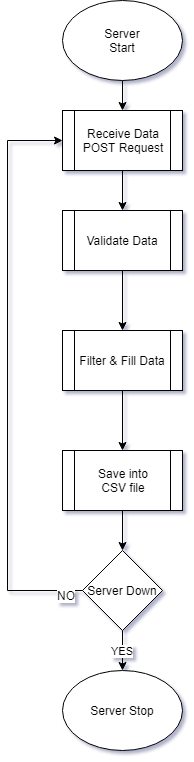

The diagram above was exported from draw.io. Its source (the exported page's mxGraphModel, read from the mxfile embedded in the PNG):
<mxGraphModel dx="1394" dy="715" grid="1" gridSize="10" guides="1" tooltips="1" connect="1" arrows="1" fold="1" page="1" pageScale="1" pageWidth="1169" pageHeight="827" background="#ffffff" math="0" shadow="1">
  <root>
    <mxCell id="0" />
    <mxCell id="1" parent="0" />
    <mxCell id="2" style="edgeStyle=orthogonalEdgeStyle;rounded=0;orthogonalLoop=1;jettySize=auto;html=1;" edge="1" source="3" target="11" parent="1">
      <mxGeometry relative="1" as="geometry" />
    </mxCell>
    <mxCell id="3" value="Server&lt;br&gt;Start&lt;br&gt;" style="ellipse;whiteSpace=wrap;html=1;" vertex="1" parent="1">
      <mxGeometry x="1535" y="190" width="120" height="80" as="geometry" />
    </mxCell>
    <mxCell id="4" style="edgeStyle=orthogonalEdgeStyle;rounded=0;orthogonalLoop=1;jettySize=auto;html=1;entryX=0.5;entryY=0;entryDx=0;entryDy=0;" edge="1" source="5" target="9" parent="1">
      <mxGeometry relative="1" as="geometry" />
    </mxCell>
    <mxCell id="5" value="Validate Data" style="shape=process;whiteSpace=wrap;html=1;backgroundOutline=1;" vertex="1" parent="1">
      <mxGeometry x="1535" y="400" width="120" height="60" as="geometry" />
    </mxCell>
    <mxCell id="6" style="edgeStyle=orthogonalEdgeStyle;rounded=0;orthogonalLoop=1;jettySize=auto;html=1;" edge="1" source="7" target="15" parent="1">
      <mxGeometry relative="1" as="geometry" />
    </mxCell>
    <mxCell id="7" value="Save into&lt;br&gt;CSV file&lt;br&gt;" style="shape=process;whiteSpace=wrap;html=1;backgroundOutline=1;" vertex="1" parent="1">
      <mxGeometry x="1535" y="640" width="120" height="60" as="geometry" />
    </mxCell>
    <mxCell id="8" style="edgeStyle=orthogonalEdgeStyle;rounded=0;orthogonalLoop=1;jettySize=auto;html=1;" edge="1" source="9" target="7" parent="1">
      <mxGeometry relative="1" as="geometry" />
    </mxCell>
    <mxCell id="9" value="Filter &amp;amp; Fill Data" style="shape=process;whiteSpace=wrap;html=1;backgroundOutline=1;" vertex="1" parent="1">
      <mxGeometry x="1535" y="520" width="120" height="60" as="geometry" />
    </mxCell>
    <mxCell id="10" style="edgeStyle=orthogonalEdgeStyle;rounded=0;orthogonalLoop=1;jettySize=auto;html=1;" edge="1" source="11" target="5" parent="1">
      <mxGeometry relative="1" as="geometry" />
    </mxCell>
    <mxCell id="11" value="Receive Data&lt;br&gt;POST Request&lt;br&gt;" style="shape=process;whiteSpace=wrap;html=1;backgroundOutline=1;" vertex="1" parent="1">
      <mxGeometry x="1535" y="300" width="120" height="60" as="geometry" />
    </mxCell>
    <mxCell id="12" style="edgeStyle=orthogonalEdgeStyle;rounded=0;orthogonalLoop=1;jettySize=auto;html=1;entryX=0;entryY=0.5;entryDx=0;entryDy=0;" edge="1" source="15" target="11" parent="1">
      <mxGeometry relative="1" as="geometry">
        <Array as="points">
          <mxPoint x="1480" y="780" />
          <mxPoint x="1480" y="330" />
        </Array>
      </mxGeometry>
    </mxCell>
    <mxCell id="13" value="NO&lt;br&gt;" style="text;html=1;resizable=0;points=[];align=center;verticalAlign=middle;labelBackgroundColor=#ffffff;" vertex="1" connectable="0" parent="12">
      <mxGeometry x="-0.9414" y="4" relative="1" as="geometry">
        <mxPoint as="offset" />
      </mxGeometry>
    </mxCell>
    <mxCell id="14" value="YES&lt;br&gt;" style="edgeStyle=orthogonalEdgeStyle;rounded=0;orthogonalLoop=1;jettySize=auto;html=1;" edge="1" source="15" target="16" parent="1">
      <mxGeometry relative="1" as="geometry" />
    </mxCell>
    <mxCell id="15" value="Server Down" style="rhombus;whiteSpace=wrap;html=1;" vertex="1" parent="1">
      <mxGeometry x="1555" y="740" width="80" height="80" as="geometry" />
    </mxCell>
    <mxCell id="16" value="Server Stop" style="ellipse;whiteSpace=wrap;html=1;" vertex="1" parent="1">
      <mxGeometry x="1535" y="860" width="120" height="80" as="geometry" />
    </mxCell>
  </root>
</mxGraphModel>